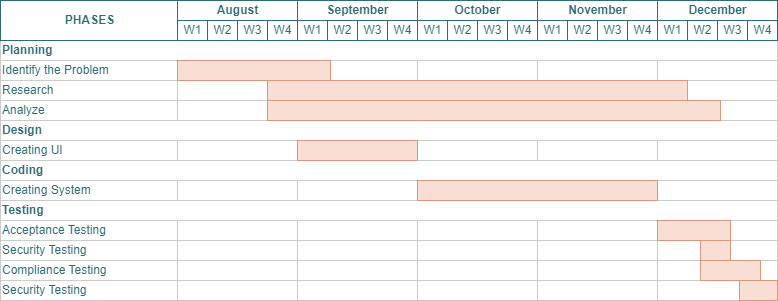

The diagram above was exported from draw.io. Its source (the exported page's mxGraphModel, read from the mxfile embedded in the PNG):
<mxGraphModel dx="1050" dy="522" grid="1" gridSize="10" guides="1" tooltips="1" connect="0" arrows="1" fold="1" page="1" pageScale="1.5" pageWidth="1169" pageHeight="826" background="none" math="0" shadow="0">
  <root>
    <mxCell id="0" style=";html=1;" />
    <mxCell id="1" style=";html=1;" parent="0" />
    <mxCell id="67c90442a009f359-279" value="September" style="strokeWidth=1;fontStyle=1;html=1;strokeColor=#2d6b75;fontColor=#2d6b75;" parent="1" vertex="1">
      <mxGeometry x="757" y="210" width="120" height="20" as="geometry" />
    </mxCell>
    <mxCell id="7a8b956e7d50b54d-104" value="October" style="strokeWidth=1;fontStyle=1;html=1;strokeColor=#2d6b75;fontColor=#2d6b75;" parent="1" vertex="1">
      <mxGeometry x="877" y="210" width="120" height="20" as="geometry" />
    </mxCell>
    <mxCell id="7a8b956e7d50b54d-109" value="November" style="strokeWidth=1;fontStyle=1;html=1;strokeColor=#2d6b75;fontColor=#2d6b75;" parent="1" vertex="1">
      <mxGeometry x="997" y="210" width="120" height="20" as="geometry" />
    </mxCell>
    <mxCell id="7a8b956e7d50b54d-114" value="December" style="strokeWidth=1;fontStyle=1;html=1;strokeColor=#2d6b75;fontColor=#2d6b75;" parent="1" vertex="1">
      <mxGeometry x="1117" y="210" width="120" height="20" as="geometry" />
    </mxCell>
    <mxCell id="7a8b956e7d50b54d-145" value="August" style="strokeWidth=1;fontStyle=1;html=1;strokeColor=#2d6b75;fontColor=#2d6b75;" parent="1" vertex="1">
      <mxGeometry x="637" y="210" width="120" height="20" as="geometry" />
    </mxCell>
    <mxCell id="7a8b956e7d50b54d-150" value="&lt;b&gt;Planning&lt;/b&gt;" style="align=left;strokeColor=#CCCCCC;html=1;shadow=0;fontColor=#2d6b75;" parent="1" vertex="1">
      <mxGeometry x="460" y="250" width="777" height="20" as="geometry" />
    </mxCell>
    <mxCell id="7a8b956e7d50b54d-151" value="&lt;b&gt;PHASES&lt;/b&gt;" style="strokeWidth=1;fontStyle=0;html=1;fontColor=#2d6b75;strokeColor=#2d6b75;" parent="1" vertex="1">
      <mxGeometry x="460" y="210" width="177" height="40" as="geometry" />
    </mxCell>
    <mxCell id="7a8b956e7d50b54d-162" value="Research" style="align=left;strokeColor=#CCCCCC;html=1;fontColor=#2d6b75;" parent="1" vertex="1">
      <mxGeometry x="460" y="290" width="177" height="20" as="geometry" />
    </mxCell>
    <mxCell id="7a8b956e7d50b54d-163" value="Analyze" style="align=left;strokeColor=#CCCCCC;html=1;fontColor=#2d6b75;" parent="1" vertex="1">
      <mxGeometry x="460" y="310" width="177" height="20" as="geometry" />
    </mxCell>
    <mxCell id="7a8b956e7d50b54d-165" value="&lt;b&gt;Design&amp;nbsp;&lt;/b&gt;" style="align=left;strokeColor=#CCCCCC;html=1;fontColor=#2d6b75;" parent="1" vertex="1">
      <mxGeometry x="460" y="330" width="777" height="20" as="geometry" />
    </mxCell>
    <mxCell id="7a8b956e7d50b54d-166" value="&lt;b&gt;Coding&lt;/b&gt;" style="align=left;strokeColor=#CCCCCC;html=1;fontColor=#2d6b75;" parent="1" vertex="1">
      <mxGeometry x="460" y="370" width="777" height="20" as="geometry" />
    </mxCell>
    <mxCell id="7a8b956e7d50b54d-167" value="&lt;b&gt;Testing&lt;/b&gt;" style="align=left;strokeColor=#CCCCCC;html=1;fontColor=#2d6b75;" parent="1" vertex="1">
      <mxGeometry x="460" y="410" width="777" height="20" as="geometry" />
    </mxCell>
    <mxCell id="7a8b956e7d50b54d-170" value="Acceptance Testing" style="align=left;strokeColor=#CCCCCC;html=1;fontColor=#2d6b75;" parent="1" vertex="1">
      <mxGeometry x="460" y="430" width="177" height="20" as="geometry" />
    </mxCell>
    <mxCell id="7a8b956e7d50b54d-173" value="Creating UI&amp;nbsp;" style="align=left;strokeColor=#CCCCCC;html=1;fontColor=#2d6b75;" parent="1" vertex="1">
      <mxGeometry x="460" y="350" width="177" height="20" as="geometry" />
    </mxCell>
    <mxCell id="7a8b956e7d50b54d-178" value="" style="align=left;strokeColor=#CCCCCC;html=1;" parent="1" vertex="1">
      <mxGeometry x="637" y="270" width="120" height="20" as="geometry" />
    </mxCell>
    <mxCell id="7a8b956e7d50b54d-179" value="" style="align=left;strokeColor=#CCCCCC;html=1;" parent="1" vertex="1">
      <mxGeometry x="637" y="290" width="120" height="20" as="geometry" />
    </mxCell>
    <mxCell id="7a8b956e7d50b54d-180" value="" style="align=left;strokeColor=#CCCCCC;html=1;" parent="1" vertex="1">
      <mxGeometry x="637" y="310" width="120" height="20" as="geometry" />
    </mxCell>
    <mxCell id="7a8b956e7d50b54d-182" value="" style="align=left;strokeColor=#CCCCCC;html=1;" parent="1" vertex="1">
      <mxGeometry x="637" y="350" width="120" height="20" as="geometry" />
    </mxCell>
    <mxCell id="7a8b956e7d50b54d-184" value="" style="align=left;strokeColor=#CCCCCC;html=1;" parent="1" vertex="1">
      <mxGeometry x="637" y="390" width="120" height="20" as="geometry" />
    </mxCell>
    <mxCell id="7a8b956e7d50b54d-186" value="" style="align=left;strokeColor=#CCCCCC;html=1;" parent="1" vertex="1">
      <mxGeometry x="637" y="430" width="120" height="20" as="geometry" />
    </mxCell>
    <mxCell id="7a8b956e7d50b54d-187" value="" style="align=left;strokeColor=#CCCCCC;html=1;" parent="1" vertex="1">
      <mxGeometry x="637" y="450" width="120" height="20" as="geometry" />
    </mxCell>
    <mxCell id="7a8b956e7d50b54d-188" value="" style="align=left;strokeColor=#CCCCCC;html=1;" parent="1" vertex="1">
      <mxGeometry x="637" y="470" width="120" height="20" as="geometry" />
    </mxCell>
    <mxCell id="7a8b956e7d50b54d-189" value="" style="align=left;strokeColor=#CCCCCC;html=1;" parent="1" vertex="1">
      <mxGeometry x="637" y="490" width="120" height="20" as="geometry" />
    </mxCell>
    <mxCell id="7a8b956e7d50b54d-194" value="" style="align=left;strokeColor=#CCCCCC;html=1;" parent="1" vertex="1">
      <mxGeometry x="757" y="270" width="120" height="20" as="geometry" />
    </mxCell>
    <mxCell id="7a8b956e7d50b54d-195" value="" style="align=left;strokeColor=#CCCCCC;html=1;" parent="1" vertex="1">
      <mxGeometry x="757" y="290" width="120" height="20" as="geometry" />
    </mxCell>
    <mxCell id="7a8b956e7d50b54d-196" value="" style="align=left;strokeColor=#CCCCCC;html=1;" parent="1" vertex="1">
      <mxGeometry x="757" y="310" width="120" height="20" as="geometry" />
    </mxCell>
    <mxCell id="7a8b956e7d50b54d-198" value="" style="align=left;strokeColor=#CCCCCC;html=1;" parent="1" vertex="1">
      <mxGeometry x="757" y="350" width="120" height="20" as="geometry" />
    </mxCell>
    <mxCell id="7a8b956e7d50b54d-200" value="" style="align=left;strokeColor=#CCCCCC;html=1;" parent="1" vertex="1">
      <mxGeometry x="757" y="390" width="120" height="20" as="geometry" />
    </mxCell>
    <mxCell id="7a8b956e7d50b54d-202" value="" style="align=left;strokeColor=#CCCCCC;html=1;" parent="1" vertex="1">
      <mxGeometry x="757" y="430" width="120" height="20" as="geometry" />
    </mxCell>
    <mxCell id="7a8b956e7d50b54d-203" value="" style="align=left;strokeColor=#CCCCCC;html=1;" parent="1" vertex="1">
      <mxGeometry x="757" y="450" width="120" height="20" as="geometry" />
    </mxCell>
    <mxCell id="7a8b956e7d50b54d-204" value="" style="align=left;strokeColor=#CCCCCC;html=1;" parent="1" vertex="1">
      <mxGeometry x="757" y="470" width="120" height="20" as="geometry" />
    </mxCell>
    <mxCell id="7a8b956e7d50b54d-205" value="" style="align=left;strokeColor=#CCCCCC;html=1;" parent="1" vertex="1">
      <mxGeometry x="757" y="490" width="120" height="20" as="geometry" />
    </mxCell>
    <mxCell id="7a8b956e7d50b54d-210" value="" style="align=left;strokeColor=#CCCCCC;html=1;" parent="1" vertex="1">
      <mxGeometry x="877" y="270" width="120" height="20" as="geometry" />
    </mxCell>
    <mxCell id="7a8b956e7d50b54d-211" value="" style="align=left;strokeColor=#CCCCCC;html=1;" parent="1" vertex="1">
      <mxGeometry x="877" y="290" width="120" height="20" as="geometry" />
    </mxCell>
    <mxCell id="7a8b956e7d50b54d-212" value="" style="align=left;strokeColor=#CCCCCC;html=1;" parent="1" vertex="1">
      <mxGeometry x="877" y="310" width="120" height="20" as="geometry" />
    </mxCell>
    <mxCell id="7a8b956e7d50b54d-214" value="" style="align=left;strokeColor=#CCCCCC;html=1;" parent="1" vertex="1">
      <mxGeometry x="877" y="350" width="120" height="20" as="geometry" />
    </mxCell>
    <mxCell id="7a8b956e7d50b54d-216" value="" style="align=left;strokeColor=#CCCCCC;html=1;" parent="1" vertex="1">
      <mxGeometry x="877" y="390" width="120" height="20" as="geometry" />
    </mxCell>
    <mxCell id="7a8b956e7d50b54d-218" value="" style="align=left;strokeColor=#CCCCCC;html=1;" parent="1" vertex="1">
      <mxGeometry x="877" y="430" width="120" height="20" as="geometry" />
    </mxCell>
    <mxCell id="7a8b956e7d50b54d-219" value="" style="align=left;strokeColor=#CCCCCC;html=1;" parent="1" vertex="1">
      <mxGeometry x="877" y="450" width="120" height="20" as="geometry" />
    </mxCell>
    <mxCell id="7a8b956e7d50b54d-220" value="" style="align=left;strokeColor=#CCCCCC;html=1;" parent="1" vertex="1">
      <mxGeometry x="877" y="470" width="120" height="20" as="geometry" />
    </mxCell>
    <mxCell id="7a8b956e7d50b54d-221" value="" style="align=left;strokeColor=#CCCCCC;html=1;" parent="1" vertex="1">
      <mxGeometry x="877" y="490" width="120" height="20" as="geometry" />
    </mxCell>
    <mxCell id="7a8b956e7d50b54d-226" value="" style="align=left;strokeColor=#CCCCCC;html=1;" parent="1" vertex="1">
      <mxGeometry x="997" y="270" width="120" height="20" as="geometry" />
    </mxCell>
    <mxCell id="7a8b956e7d50b54d-227" value="" style="align=left;strokeColor=#CCCCCC;html=1;" parent="1" vertex="1">
      <mxGeometry x="997" y="290" width="120" height="20" as="geometry" />
    </mxCell>
    <mxCell id="7a8b956e7d50b54d-228" value="" style="align=left;strokeColor=#CCCCCC;html=1;" parent="1" vertex="1">
      <mxGeometry x="997" y="310" width="120" height="20" as="geometry" />
    </mxCell>
    <mxCell id="7a8b956e7d50b54d-230" value="" style="align=left;strokeColor=#CCCCCC;html=1;" parent="1" vertex="1">
      <mxGeometry x="997" y="350" width="120" height="20" as="geometry" />
    </mxCell>
    <mxCell id="7a8b956e7d50b54d-232" value="" style="align=left;strokeColor=#CCCCCC;html=1;" parent="1" vertex="1">
      <mxGeometry x="997" y="390" width="120" height="20" as="geometry" />
    </mxCell>
    <mxCell id="7a8b956e7d50b54d-234" value="" style="align=left;strokeColor=#CCCCCC;html=1;" parent="1" vertex="1">
      <mxGeometry x="997" y="430" width="120" height="20" as="geometry" />
    </mxCell>
    <mxCell id="7a8b956e7d50b54d-235" value="" style="align=left;strokeColor=#CCCCCC;html=1;" parent="1" vertex="1">
      <mxGeometry x="997" y="450" width="120" height="20" as="geometry" />
    </mxCell>
    <mxCell id="7a8b956e7d50b54d-236" value="" style="align=left;strokeColor=#CCCCCC;html=1;" parent="1" vertex="1">
      <mxGeometry x="997" y="470" width="120" height="20" as="geometry" />
    </mxCell>
    <mxCell id="7a8b956e7d50b54d-237" value="" style="align=left;strokeColor=#CCCCCC;html=1;" parent="1" vertex="1">
      <mxGeometry x="997" y="490" width="120" height="20" as="geometry" />
    </mxCell>
    <mxCell id="7a8b956e7d50b54d-242" value="" style="align=left;strokeColor=#CCCCCC;html=1;" parent="1" vertex="1">
      <mxGeometry x="1117" y="270" width="120" height="20" as="geometry" />
    </mxCell>
    <mxCell id="7a8b956e7d50b54d-243" value="" style="align=left;strokeColor=#CCCCCC;html=1;" parent="1" vertex="1">
      <mxGeometry x="1117" y="290" width="120" height="20" as="geometry" />
    </mxCell>
    <mxCell id="7a8b956e7d50b54d-244" value="" style="align=left;strokeColor=#CCCCCC;html=1;" parent="1" vertex="1">
      <mxGeometry x="1117" y="310" width="120" height="20" as="geometry" />
    </mxCell>
    <mxCell id="7a8b956e7d50b54d-246" value="" style="align=left;strokeColor=#CCCCCC;html=1;" parent="1" vertex="1">
      <mxGeometry x="1117" y="350" width="120" height="20" as="geometry" />
    </mxCell>
    <mxCell id="7a8b956e7d50b54d-248" value="" style="align=left;strokeColor=#CCCCCC;html=1;" parent="1" vertex="1">
      <mxGeometry x="1117" y="390" width="120" height="20" as="geometry" />
    </mxCell>
    <mxCell id="7a8b956e7d50b54d-250" value="" style="align=left;strokeColor=#CCCCCC;html=1;" parent="1" vertex="1">
      <mxGeometry x="1117" y="430" width="120" height="20" as="geometry" />
    </mxCell>
    <mxCell id="7a8b956e7d50b54d-251" value="" style="align=left;strokeColor=#CCCCCC;html=1;" parent="1" vertex="1">
      <mxGeometry x="1117" y="450" width="120" height="20" as="geometry" />
    </mxCell>
    <mxCell id="7a8b956e7d50b54d-252" value="" style="align=left;strokeColor=#CCCCCC;html=1;" parent="1" vertex="1">
      <mxGeometry x="1117" y="470" width="120" height="20" as="geometry" />
    </mxCell>
    <mxCell id="7a8b956e7d50b54d-253" value="" style="align=left;strokeColor=#CCCCCC;html=1;" parent="1" vertex="1">
      <mxGeometry x="1117" y="490" width="120" height="20" as="geometry" />
    </mxCell>
    <mxCell id="7a8b956e7d50b54d-100" value="W1" style="strokeWidth=1;fontStyle=0;html=1;strokeColor=#2d6b75;fontColor=#2d6b75;" parent="1" vertex="1">
      <mxGeometry x="757" y="230" width="30" height="20" as="geometry" />
    </mxCell>
    <mxCell id="7a8b956e7d50b54d-101" value="W2" style="strokeWidth=1;fontStyle=0;html=1;strokeColor=#2d6b75;fontColor=#2d6b75;" parent="1" vertex="1">
      <mxGeometry x="787" y="230" width="30" height="20" as="geometry" />
    </mxCell>
    <mxCell id="7a8b956e7d50b54d-102" value="W3" style="strokeWidth=1;fontStyle=0;html=1;strokeColor=#2d6b75;fontColor=#2d6b75;" parent="1" vertex="1">
      <mxGeometry x="817" y="230" width="30" height="20" as="geometry" />
    </mxCell>
    <mxCell id="7a8b956e7d50b54d-103" value="W4" style="strokeWidth=1;fontStyle=0;html=1;strokeColor=#2d6b75;fontColor=#2d6b75;" parent="1" vertex="1">
      <mxGeometry x="847" y="230" width="30" height="20" as="geometry" />
    </mxCell>
    <mxCell id="7a8b956e7d50b54d-105" value="W1" style="strokeWidth=1;fontStyle=0;html=1;strokeColor=#2d6b75;fontColor=#2d6b75;" parent="1" vertex="1">
      <mxGeometry x="877" y="230" width="30" height="20" as="geometry" />
    </mxCell>
    <mxCell id="7a8b956e7d50b54d-106" value="W2" style="strokeWidth=1;fontStyle=0;html=1;strokeColor=#2d6b75;fontColor=#2d6b75;" parent="1" vertex="1">
      <mxGeometry x="907" y="230" width="30" height="20" as="geometry" />
    </mxCell>
    <mxCell id="7a8b956e7d50b54d-107" value="W3" style="strokeWidth=1;fontStyle=0;html=1;strokeColor=#2d6b75;fontColor=#2d6b75;" parent="1" vertex="1">
      <mxGeometry x="937" y="230" width="30" height="20" as="geometry" />
    </mxCell>
    <mxCell id="7a8b956e7d50b54d-108" value="W4" style="strokeWidth=1;fontStyle=0;html=1;strokeColor=#2d6b75;fontColor=#2d6b75;" parent="1" vertex="1">
      <mxGeometry x="967" y="230" width="30" height="20" as="geometry" />
    </mxCell>
    <mxCell id="7a8b956e7d50b54d-110" value="W1" style="strokeWidth=1;fontStyle=0;html=1;strokeColor=#2d6b75;fontColor=#2d6b75;" parent="1" vertex="1">
      <mxGeometry x="997" y="230" width="30" height="20" as="geometry" />
    </mxCell>
    <mxCell id="7a8b956e7d50b54d-111" value="W2" style="strokeWidth=1;fontStyle=0;html=1;strokeColor=#2d6b75;fontColor=#2d6b75;" parent="1" vertex="1">
      <mxGeometry x="1027" y="230" width="30" height="20" as="geometry" />
    </mxCell>
    <mxCell id="7a8b956e7d50b54d-112" value="W3" style="strokeWidth=1;fontStyle=0;html=1;strokeColor=#2d6b75;fontColor=#2d6b75;" parent="1" vertex="1">
      <mxGeometry x="1057" y="230" width="30" height="20" as="geometry" />
    </mxCell>
    <mxCell id="7a8b956e7d50b54d-113" value="W4" style="strokeWidth=1;fontStyle=0;html=1;strokeColor=#2d6b75;fontColor=#2d6b75;" parent="1" vertex="1">
      <mxGeometry x="1087" y="230" width="30" height="20" as="geometry" />
    </mxCell>
    <mxCell id="7a8b956e7d50b54d-115" value="W1" style="strokeWidth=1;fontStyle=0;html=1;strokeColor=#2d6b75;fontColor=#2d6b75;" parent="1" vertex="1">
      <mxGeometry x="1117" y="230" width="30" height="20" as="geometry" />
    </mxCell>
    <mxCell id="7a8b956e7d50b54d-116" value="W2" style="strokeWidth=1;fontStyle=0;html=1;strokeColor=#2d6b75;fontColor=#2d6b75;" parent="1" vertex="1">
      <mxGeometry x="1147" y="230" width="30" height="20" as="geometry" />
    </mxCell>
    <mxCell id="7a8b956e7d50b54d-117" value="W3" style="strokeWidth=1;fontStyle=0;html=1;strokeColor=#2d6b75;fontColor=#2d6b75;" parent="1" vertex="1">
      <mxGeometry x="1177" y="230" width="30" height="20" as="geometry" />
    </mxCell>
    <mxCell id="7a8b956e7d50b54d-118" value="W4" style="strokeWidth=1;fontStyle=0;html=1;strokeColor=#2d6b75;fontColor=#2d6b75;" parent="1" vertex="1">
      <mxGeometry x="1207" y="230" width="30" height="20" as="geometry" />
    </mxCell>
    <mxCell id="7a8b956e7d50b54d-146" value="W1" style="strokeWidth=1;fontStyle=0;html=1;strokeColor=#2d6b75;fontColor=#2d6b75;" parent="1" vertex="1">
      <mxGeometry x="637" y="230" width="30" height="20" as="geometry" />
    </mxCell>
    <mxCell id="7a8b956e7d50b54d-147" value="W2" style="strokeWidth=1;fontStyle=0;html=1;strokeColor=#2d6b75;fontColor=#2d6b75;" parent="1" vertex="1">
      <mxGeometry x="667" y="230" width="30" height="20" as="geometry" />
    </mxCell>
    <mxCell id="7a8b956e7d50b54d-148" value="W3" style="strokeWidth=1;fontStyle=0;html=1;strokeColor=#2d6b75;fontColor=#2d6b75;" parent="1" vertex="1">
      <mxGeometry x="697" y="230" width="30" height="20" as="geometry" />
    </mxCell>
    <mxCell id="7a8b956e7d50b54d-149" value="W4" style="strokeWidth=1;fontStyle=0;html=1;strokeColor=#2d6b75;fontColor=#2d6b75;" parent="1" vertex="1">
      <mxGeometry x="727" y="230" width="30" height="20" as="geometry" />
    </mxCell>
    <mxCell id="7a8b956e7d50b54d-356" value="" style="align=left;strokeColor=#d7987d;html=1;fillColor=#f9ded4;" parent="1" vertex="1">
      <mxGeometry x="727" y="310" width="453" height="20" as="geometry" />
    </mxCell>
    <mxCell id="7a8b956e7d50b54d-357" value="" style="align=left;strokeColor=#d7987d;html=1;fillColor=#f9ded4;" parent="1" vertex="1">
      <mxGeometry x="727" y="290" width="420" height="20" as="geometry" />
    </mxCell>
    <mxCell id="7a8b956e7d50b54d-360" value="" style="align=left;strokeColor=#d7987d;html=1;fillColor=#f9ded4;" parent="1" vertex="1">
      <mxGeometry x="877" y="390" width="240" height="20" as="geometry" />
    </mxCell>
    <mxCell id="7a8b956e7d50b54d-361" value="" style="align=left;strokeColor=#d7987d;html=1;fillColor=#f9ded4;" parent="1" vertex="1">
      <mxGeometry x="1160" y="450" width="30" height="20" as="geometry" />
    </mxCell>
    <mxCell id="Qmhhc_bUGNGz7n6mXsjh-2" value="Identify the Problem" style="align=left;strokeColor=#CCCCCC;html=1;fontColor=#2d6b75;" parent="1" vertex="1">
      <mxGeometry x="460" y="270" width="177" height="20" as="geometry" />
    </mxCell>
    <mxCell id="Qmhhc_bUGNGz7n6mXsjh-3" value="" style="align=left;strokeColor=#d7987d;html=1;fillColor=#f9ded4;" parent="1" vertex="1">
      <mxGeometry x="757" y="350" width="120" height="20" as="geometry" />
    </mxCell>
    <mxCell id="Qmhhc_bUGNGz7n6mXsjh-4" value="" style="align=left;strokeColor=#d7987d;html=1;fillColor=#f9ded4;" parent="1" vertex="1">
      <mxGeometry x="637" y="270" width="153" height="20" as="geometry" />
    </mxCell>
    <mxCell id="Qmhhc_bUGNGz7n6mXsjh-13" value="" style="align=left;strokeColor=#d7987d;html=1;fillColor=#f9ded4;" parent="1" vertex="1">
      <mxGeometry x="1199" y="490" width="38" height="20" as="geometry" />
    </mxCell>
    <mxCell id="Qmhhc_bUGNGz7n6mXsjh-14" value="" style="align=left;strokeColor=#d7987d;html=1;fillColor=#f9ded4;" parent="1" vertex="1">
      <mxGeometry x="1160" y="470" width="60" height="20" as="geometry" />
    </mxCell>
    <mxCell id="Qmhhc_bUGNGz7n6mXsjh-16" value="" style="align=left;strokeColor=#d7987d;html=1;fillColor=#f9ded4;" parent="1" vertex="1">
      <mxGeometry x="1117" y="430" width="73" height="20" as="geometry" />
    </mxCell>
    <mxCell id="Ik-ZQLkB94lV75nzuNlj-1" value="Creating System" style="align=left;strokeColor=#CCCCCC;html=1;fontColor=#2d6b75;" vertex="1" parent="1">
      <mxGeometry x="460" y="390" width="177" height="20" as="geometry" />
    </mxCell>
    <mxCell id="Ik-ZQLkB94lV75nzuNlj-2" value="Compliance Testing" style="align=left;strokeColor=#CCCCCC;html=1;fontColor=#2d6b75;" vertex="1" parent="1">
      <mxGeometry x="460" y="470" width="177" height="20" as="geometry" />
    </mxCell>
    <mxCell id="Ik-ZQLkB94lV75nzuNlj-3" value="Security Testing" style="align=left;strokeColor=#CCCCCC;html=1;fontColor=#2d6b75;" vertex="1" parent="1">
      <mxGeometry x="460" y="450" width="177" height="20" as="geometry" />
    </mxCell>
    <mxCell id="Ik-ZQLkB94lV75nzuNlj-4" value="Security Testing" style="align=left;strokeColor=#CCCCCC;html=1;fontColor=#2d6b75;" vertex="1" parent="1">
      <mxGeometry x="460" y="490" width="177" height="20" as="geometry" />
    </mxCell>
  </root>
</mxGraphModel>